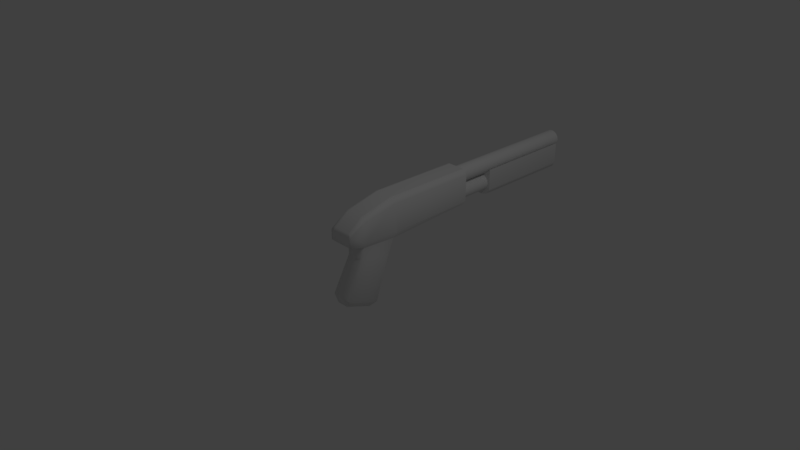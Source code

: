 # Source: TempShotgun.blend  (saved by Blender 2.79.0; exported with 4.5.12 LTS)
import bpy
from mathutils import Matrix  # noqa: F401  (used for matrix-valued properties, if any)

bpy.ops.wm.read_factory_settings(use_empty=True)
scene = bpy.context.scene
scene.name = 'Scene'

# ---- collections
col_collection_1 = bpy.data.collections.new('Collection 1'); scene.collection.children.link(col_collection_1)

# ---- node groups
ng_auto_smooth = bpy.data.node_groups.new('Auto Smooth', 'GeometryNodeTree')
_s = ng_auto_smooth.interface.new_socket(name='Geometry', in_out='OUTPUT', socket_type='NodeSocketGeometry')
_s = ng_auto_smooth.interface.new_socket(name='Geometry', in_out='INPUT', socket_type='NodeSocketGeometry')
_s = ng_auto_smooth.interface.new_socket(name='Angle', in_out='INPUT', socket_type='NodeSocketFloat')
_s.subtype = 'ANGLE'
_s.min_value = 0.0
_s.max_value = 3.142
ng_auto_smooth.is_modifier = True
_N = ng_auto_smooth.nodes; _L = ng_auto_smooth.links
n0 = _N.new('NodeGroupOutput'); n0.name = 'Group Output'; n0.location = (480, -100)
n1 = _N.new('NodeGroupInput'); n1.name = 'Group Input'; n1.location = (-420, -300)
n2 = _N.new('NodeGroupInput'); n2.name = 'Group Input.001'; n2.location = (-60, -100)
n3 = _N.new('GeometryNodeSetShadeSmooth'); n3.name = 'Set Shade Smooth'; n3.location = (120, -100)
n3.domain = 'EDGE'
n4 = _N.new('GeometryNodeSetShadeSmooth'); n4.name = 'Set Shade Smooth.001'; n4.location = (300, -100)
n5 = _N.new('GeometryNodeInputMeshEdgeAngle'); n5.name = 'Edge Angle'; n5.location = (-420, -220)
n6 = _N.new('GeometryNodeInputEdgeSmooth'); n6.name = 'Is Edge Smooth'; n6.location = (-60, -160)
n7 = _N.new('GeometryNodeInputShadeSmooth'); n7.name = 'Is Face Smooth'; n7.location = (-240, -340)
n8 = _N.new('FunctionNodeBooleanMath'); n8.name = 'Boolean Math'; n8.location = (-60, -220)
n9 = _N.new('FunctionNodeCompare'); n9.name = 'Compare'; n9.location = (-240, -180)
n9.operation = 'LESS_EQUAL'
_L.new(n5.outputs[0], n9.inputs[0])
_L.new(n4.outputs[0], n0.inputs[0])
_L.new(n1.outputs[1], n9.inputs[1])
_L.new(n9.outputs[0], n8.inputs[0])
_L.new(n7.outputs[0], n8.inputs[1])
_L.new(n2.outputs[0], n3.inputs[0])
_L.new(n6.outputs[0], n3.inputs[1])
_L.new(n3.outputs[0], n4.inputs[0])
_L.new(n8.outputs[0], n3.inputs[2])
n0.is_active_output = True

# ---- world
world_world = bpy.data.worlds.new('World'); scene.world = world_world
world_world.color = (0.05088, 0.05088, 0.05088)
world_world.use_sun_shadow = False
world_world.sun_shadow_jitter_overblur = 0.0
world_world.cycles.sampling_method = 'MANUAL'

# ---- cameras
cam_camera = bpy.data.cameras.new('Camera')
cam_camera.clip_end = 100.0
cam_camera.lens = 35.0
cam_camera.sensor_width = 32.0
cam_camera.sensor_height = 18.0
cam_camera.ortho_scale = 7.314
cam_camera.dof.focus_distance = 0.0
cam_camera.dof.aperture_fstop = 128.0

# ---- lights
light_lamp = bpy.data.lights.new('Lamp', 'POINT')
light_lamp.transmission_factor = 0.0
light_lamp.cutoff_distance = 30.0
light_lamp.energy = 100.0
light_lamp.shadow_buffer_clip_start = 1.001
light_lamp.shadow_soft_size = 0.1
light_lamp.shadow_maximum_resolution = 0.006
light_lamp.use_absolute_resolution = True

# ---- meshes
me_cube = bpy.data.meshes.new('Cube')
me_cube.from_pydata([(-0.1016, -0.4498, -0.5457), (-0.147, -0.1923, 0.06181), (-0.1016, -0.08497, -0.6898), (-0.147, 0.1915, -0.04478), (0.1018, -0.4498, -0.5457), (0.147, -0.1923, 0.06181), (0.1018, -0.08497, -0.6898), (0.147, 0.1915, -0.04478), (-0.147, -0.2047, 0.2146), (-0.147, 0.2932, 0.1849), (0.147, 0.2932, 0.1849), (0.147, -0.2047, 0.2146), (-0.147, -0.2234, 0.6488), (-0.147, 0.2659, 0.7634), (0.147, 0.2659, 0.7634), (0.147, -0.2234, 0.6488), (0.147, -0.4367, 0.2859), (-0.147, -0.4367, 0.2859), (0.147, -0.4367, 0.4832), (-0.147, -0.4367, 0.4832), (-0.147, 1.597, 0.2476), (0.147, 1.597, 0.2476), (-0.147, 1.597, 0.7634), (0.147, 1.597, 0.7634), (7.59e-08, 1.596, 0.6305), (7.59e-08, 3.687, 0.7509), (7.59e-08, 1.596, 0.7509), (0.03712, 3.687, 0.7201), (0.04609, 1.596, 0.7418), (0.08516, 3.687, 0.7157), (0.08516, 1.596, 0.7157), (0.08962, 3.687, 0.6676), (0.1113, 1.596, 0.6766), (0.1204, 3.687, 0.6305), (0.1204, 1.596, 0.6305), (0.08962, 3.687, 0.5934), (0.1113, 1.596, 0.5844), (0.08516, 3.687, 0.5453), (0.08516, 1.596, 0.5453), (0.03712, 3.687, 0.5409), (0.04609, 1.596, 0.5192), (9.408e-08, 3.687, 0.5101), (9.408e-08, 1.596, 0.5101), (-0.03712, 3.687, 0.5409), (-0.04609, 1.596, 0.5192), (-0.08516, 3.687, 0.5453), (-0.08516, 1.596, 0.5453), (-0.08962, 3.687, 0.5934), (-0.1113, 1.596, 0.5844), (-0.1204, 3.687, 0.6305), (-0.1204, 1.596, 0.6305), (-0.08962, 3.687, 0.6676), (-0.1113, 1.596, 0.6766), (-0.08516, 3.687, 0.7157), (-0.08516, 1.596, 0.7157), (-0.03712, 3.687, 0.7201), (-0.04609, 1.596, 0.7418), (7.59e-08, 2.942, 0.3789), (7.59e-08, 1.596, 0.3789), (7.59e-08, 2.942, 0.4993), (7.59e-08, 1.596, 0.4993), (0.04609, 2.942, 0.4901), (0.04609, 1.596, 0.4901), (0.08516, 2.942, 0.464), (0.08516, 1.596, 0.464), (0.1113, 2.942, 0.4249), (0.1113, 1.596, 0.4249), (0.1204, 2.942, 0.3789), (0.1204, 1.596, 0.3789), (0.1113, 2.942, 0.3328), (0.1113, 1.596, 0.3328), (0.08516, 2.942, 0.2937), (0.08516, 1.596, 0.2937), (0.04609, 2.942, 0.2676), (0.04609, 1.596, 0.2676), (9.408e-08, 2.942, 0.2584), (9.408e-08, 1.596, 0.2584), (-0.04609, 2.942, 0.2676), (-0.04609, 1.596, 0.2676), (-0.08516, 2.942, 0.2937), (-0.08516, 1.596, 0.2937), (-0.1113, 2.942, 0.3328), (-0.1113, 1.596, 0.3328), (-0.1204, 2.942, 0.3789), (-0.1204, 1.596, 0.3789), (-0.1113, 2.942, 0.4249), (-0.1113, 1.596, 0.4249), (-0.08516, 2.942, 0.464), (-0.08516, 1.596, 0.464), (-0.04609, 2.942, 0.4901), (-0.04609, 1.596, 0.4901), (-0.1531, 2.123, 0.2991), (-0.1531, 2.123, 0.6028), (-0.1531, 3.61, 0.2991), (-0.1531, 3.61, 0.6028), (0.1531, 2.123, 0.2991), (0.1531, 2.123, 0.6028), (0.1531, 3.61, 0.2991), (0.1531, 3.61, 0.6028), (0.1174, 3.61, 0.2315), (0.03915, 3.61, 0.1997), (-0.03915, 3.61, 0.1997), (-0.1174, 3.61, 0.2315), (-0.1174, 3.61, 0.565), (-0.03915, 3.61, 0.5183), (0.03915, 3.61, 0.5183), (0.1174, 3.61, 0.565), (-0.1174, 2.123, 0.2315), (-0.03915, 2.123, 0.1997), (0.03915, 2.123, 0.1997), (0.1174, 2.123, 0.2315), (0.1174, 2.123, 0.565), (0.03915, 2.123, 0.5183), (-0.03915, 2.123, 0.5183), (-0.1174, 2.123, 0.565), (-0.1876, 0.2757, 0.6822), (0.1876, 0.2757, 0.6822), (0.1876, -0.2234, 0.5895), (-0.1876, -0.2234, 0.5895), (0.1797, -0.4556, 0.454), (-0.1797, -0.4556, 0.454), (-0.1876, 1.597, 0.6871), (0.1876, 1.597, 0.6871), (0.1876, 0.3249, 0.2745), (0.1876, -0.2234, 0.2915), (0.1764, -0.4587, 0.3074), (0.1876, 1.597, 0.3041), (-0.1876, 0.3249, 0.2745), (-0.1876, -0.2234, 0.2915), (-0.1764, -0.4587, 0.3074), (-0.1876, 1.597, 0.3041), (-0.08129, -0.08431, -0.7139), (-0.09573, 0.2413, -0.05044), (-0.08129, -0.4667, -0.563), (-0.1049, -0.2487, 0.05358), (-0.09573, 0.3543, 0.2047), (-0.1176, -0.2475, 0.2457), (-0.1176, 0.2659, 0.7634), (-0.1176, -0.2234, 0.6488), (-0.1176, -0.4367, 0.2859), (-0.1176, -0.4367, 0.4832), (-0.1176, 1.597, 0.2476), (-0.1176, 1.597, 0.7634), (-0.1501, 1.597, 0.6871), (-0.1438, -0.4556, 0.454), (-0.1411, -0.4587, 0.3074), (-0.1501, 1.597, 0.3041), (0.09687, 0.2413, -0.05044), (0.08225, -0.4667, -0.563), (0.09687, 0.3543, 0.2047), (0.1188, 0.2659, 0.7634), (0.1188, 1.597, 0.2476), (0.1188, 1.597, 0.7634), (0.1515, 1.597, 0.6871), (0.1515, 1.597, 0.3041), (0.08225, -0.08431, -0.7139), (0.106, -0.2487, 0.05358), (0.1188, -0.2475, 0.2457), (0.1188, -0.2234, 0.6488), (0.1188, -0.4367, 0.2859), (0.1188, -0.4367, 0.4832), (0.1452, -0.4556, 0.454), (0.1425, -0.4587, 0.3074), (-0.147, -0.4736, -0.4639), (-0.147, -0.01063, -0.6419), (0.147, -0.01063, -0.6419), (0.147, -0.4736, -0.4639), (-0.1049, -0.505, -0.4198), (-0.09573, 0.03845, -0.6645), (0.106, -0.505, -0.4198), (0.09687, 0.03845, -0.6645), (7.804e-08, 3.687, 0.7275), (0.04609, 3.687, 0.7418), (0.06859, 3.687, 0.6991), (0.1113, 3.687, 0.6766), (0.097, 3.687, 0.6305), (0.1113, 3.687, 0.5844), (0.06859, 3.687, 0.5619), (0.04609, 3.687, 0.5192), (9.426e-08, 3.687, 0.5335), (-0.04609, 3.687, 0.5192), (-0.06859, 3.687, 0.5619), (-0.1113, 3.687, 0.5844), (-0.097, 3.687, 0.6305), (-0.1113, 3.687, 0.6766), (-0.06859, 3.687, 0.6991), (-0.04609, 3.687, 0.7418), (7.59e-08, 1.616, 0.6305), (7.804e-08, 1.616, 0.7275), (0.06859, 1.616, 0.6991), (0.097, 1.616, 0.6305), (0.06859, 1.616, 0.5619), (9.426e-08, 1.616, 0.5335), (-0.06859, 1.616, 0.5619), (-0.097, 1.616, 0.6305), (-0.06859, 1.616, 0.6991), (0.03712, 1.616, 0.7201), (0.08962, 1.616, 0.6676), (0.08962, 1.616, 0.5934), (0.03712, 1.616, 0.5409), (-0.03712, 1.616, 0.5409), (-0.08962, 1.616, 0.5934), (-0.08962, 1.616, 0.6676), (-0.03712, 1.616, 0.7201)], [], [(163, 1, 3, 164), (170, 147, 7, 165), (165, 7, 5, 166), (167, 134, 1, 163), (155, 6, 4, 148), (3, 1, 8, 9), (135, 9, 20, 141), (156, 5, 11, 157), (132, 3, 9, 135), (5, 7, 10, 11), (137, 13, 12, 138), (117, 116, 14, 15), (115, 118, 12, 13), (128, 8, 17, 129), (161, 119, 18, 160), (138, 12, 19, 140), (157, 11, 16, 159), (117, 15, 18, 119), (143, 121, 22, 142), (115, 13, 22, 121), (123, 10, 21, 126), (150, 14, 23, 152), (24, 30, 28, 26), (31, 175, 190, 197), (25, 26, 28, 172), (172, 28, 30, 29), (24, 34, 32, 30), (181, 47, 201, 193), (29, 30, 32, 174), (174, 32, 34, 33), (24, 38, 36, 34), (173, 31, 197, 189), (33, 34, 36, 176), (176, 36, 38, 37), (24, 42, 40, 38), (43, 181, 193, 200), (37, 38, 40, 178), (178, 40, 42, 41), (24, 46, 44, 42), (27, 173, 189, 196), (41, 42, 44, 180), (180, 44, 46, 45), (24, 50, 48, 46), (179, 43, 200, 192), (45, 46, 48, 182), (182, 48, 50, 49), (24, 54, 52, 50), (55, 171, 188, 203), (49, 50, 52, 184), (184, 52, 54, 53), (24, 26, 56, 54), (61, 63, 57, 59), (53, 54, 56, 186), (186, 56, 26, 25), (58, 64, 62, 60), (65, 67, 57, 63), (59, 60, 62, 61), (61, 62, 64, 63), (58, 68, 66, 64), (69, 71, 57, 67), (63, 64, 66, 65), (65, 66, 68, 67), (58, 72, 70, 68), (73, 75, 57, 71), (67, 68, 70, 69), (69, 70, 72, 71), (58, 76, 74, 72), (77, 79, 57, 75), (71, 72, 74, 73), (73, 74, 76, 75), (58, 80, 78, 76), (81, 83, 57, 79), (75, 76, 78, 77), (77, 78, 80, 79), (58, 84, 82, 80), (85, 87, 57, 83), (79, 80, 82, 81), (81, 82, 84, 83), (58, 88, 86, 84), (89, 59, 57, 87), (83, 84, 86, 85), (85, 86, 88, 87), (58, 60, 90, 88), (87, 88, 90, 89), (89, 90, 60, 59), (91, 92, 94, 93), (99, 106, 98, 97), (97, 98, 96, 95), (107, 114, 92, 91), (99, 97, 95, 110), (103, 94, 92, 114), (98, 106, 111, 96), (106, 105, 112, 111), (105, 104, 113, 112), (104, 103, 114, 113), (93, 102, 107, 91), (102, 101, 108, 107), (101, 100, 109, 108), (100, 99, 110, 109), (95, 96, 111, 110), (110, 111, 112, 109), (109, 112, 113, 108), (108, 113, 114, 107), (93, 94, 103, 102), (102, 103, 104, 101), (101, 104, 105, 100), (100, 105, 106, 99), (14, 116, 122, 23), (127, 115, 121, 130), (146, 130, 121, 143), (124, 117, 119, 125), (162, 125, 119, 161), (12, 118, 120, 19), (127, 128, 118, 115), (124, 123, 116, 117), (11, 10, 123, 124), (9, 8, 128, 127), (159, 16, 125, 162), (11, 124, 125, 16), (141, 20, 130, 146), (9, 127, 130, 20), (116, 123, 126, 122), (118, 128, 129, 120), (151, 141, 146, 154), (17, 139, 145, 129), (129, 145, 144, 120), (154, 146, 143, 153), (13, 137, 142, 22), (153, 143, 142, 152), (8, 136, 139, 17), (158, 138, 140, 160), (120, 144, 140, 19), (150, 137, 138, 158), (147, 132, 135, 149), (1, 134, 136, 8), (149, 135, 141, 151), (2, 131, 133, 0), (169, 156, 134, 167), (164, 3, 132, 168), (166, 5, 156, 169), (10, 149, 151, 21), (7, 147, 149, 10), (14, 150, 158, 15), (15, 158, 160, 18), (122, 153, 152, 23), (126, 154, 153, 122), (21, 151, 154, 126), (139, 159, 162, 145), (145, 162, 161, 144), (137, 150, 152, 142), (136, 157, 159, 139), (144, 161, 160, 140), (134, 156, 157, 136), (131, 155, 148, 133), (168, 132, 147, 170), (131, 168, 170, 155), (4, 166, 169, 148), (2, 164, 168, 131), (148, 169, 167, 133), (133, 167, 163, 0), (6, 165, 166, 4), (155, 170, 165, 6), (0, 163, 164, 2), (171, 27, 196, 188), (27, 171, 25, 172), (173, 27, 172, 29), (31, 173, 29, 174), (175, 31, 174, 33), (35, 175, 33, 176), (177, 35, 176, 37), (39, 177, 37, 178), (179, 39, 178, 41), (43, 179, 41, 180), (181, 43, 180, 45), (47, 181, 45, 182), (183, 47, 182, 49), (51, 183, 49, 184), (185, 51, 184, 53), (55, 185, 53, 186), (171, 55, 186, 25), (197, 190, 187, 189), (198, 191, 187, 190), (199, 192, 187, 191), (200, 193, 187, 192), (201, 194, 187, 193), (202, 195, 187, 194), (203, 188, 187, 195), (196, 189, 187, 188), (47, 183, 194, 201), (175, 35, 198, 190), (183, 51, 202, 194), (35, 177, 191, 198), (51, 185, 195, 202), (177, 39, 199, 191), (185, 55, 203, 195), (39, 179, 192, 199)])
me_cube.polygons.foreach_set('use_smooth', [1, 1, 1, 1, 1, 1, 1, 1, 1, 1, 1, 1, 1, 1, 1, 1, 1, 1, 1, 1, 1, 1, 0, 1, 1, 1, 0, 1, 1, 1, 0, 1, 1, 1, 0, 1, 1, 1, 0, 1, 1, 1, 0, 1, 1, 1, 0, 1, 1, 1, 0, 0, 1, 1, 0, 0, 1, 1, 0, 0, 1, 1, 0, 0, 1, 1, 0, 0, 1, 1, 0, 0, 1, 1, 0, 0, 1, 1, 0, 0, 1, 1, 0, 1, 1, 1, 0, 1, 0, 1, 1, 1, 1, 1, 1, 1, 1, 1, 1, 0, 0, 0, 0, 0, 0, 0, 0, 1, 1, 1, 1, 1, 1, 1, 1, 1, 1, 1, 1, 1, 1, 1, 1, 1, 1, 1, 1, 1, 1, 1, 1, 1, 1, 1, 1, 1, 1, 1, 1, 1, 1, 1, 1, 1, 1, 1, 1, 1, 1, 1, 1, 1, 1, 1, 1, 1, 1, 1, 1, 1, 1, 1, 1, 1, 0, 0, 0, 0, 0, 0, 0, 0, 0, 0, 0, 0, 0, 0, 0, 0, 0, 0, 0, 0, 0, 0, 0, 0, 1, 1, 1, 1, 1, 1, 1, 1])
_k = set([(8, 9), (8, 17), (9, 20), (9, 127), (10, 11), (10, 21), (10, 123), (11, 16), (13, 115), (14, 116), (115, 127), (116, 123)])
me_cube.attributes.new('sharp_edge', 'BOOLEAN', 'EDGE').data.foreach_set('value', [ (min(e.vertices), max(e.vertices)) in _k for e in me_cube.edges])
me_cube.use_remesh_preserve_volume = False
me_cube.use_remesh_preserve_attributes = False
me_cube.use_mirror_vertex_groups = False
me_cube.update()

# ---- objects
ob_cube = bpy.data.objects.new('Cube', me_cube)
ob_lamp = bpy.data.objects.new('Lamp', light_lamp)
ob_camera = bpy.data.objects.new('Camera', cam_camera)

# ---- transforms, parenting, visibility, modifiers, constraints
ob_cube.location = (0.0, 0.0, 0.0)
ob_cube.lineart.crease_threshold = 0.0
_m = ob_cube.modifiers.new('Auto Smooth', 'NODES')
_m.node_group = ng_auto_smooth
_gi = [s.identifier for s in ng_auto_smooth.interface.items_tree if s.item_type == 'SOCKET' and s.in_out == 'INPUT']
_m[_gi[1]] = 1.241  # Angle
ob_lamp.location = (4.076, 1.005, 5.904)
ob_lamp.rotation_euler = (0.6503, 0.05522, 1.866)
ob_lamp.lock_rotations_4d = False
ob_lamp.empty_display_type = 'ARROWS'
ob_lamp.color = (0.0, 0.0, 0.0, 0.0)
ob_lamp.lineart.crease_threshold = 0.0
ob_camera.location = (7.481, -6.508, 5.344)
ob_camera.rotation_euler = (1.109, 0.0, 0.8149)
ob_camera.lock_rotations_4d = False
ob_camera.empty_display_type = 'ARROWS'
ob_camera.color = (0.0, 0.0, 0.0, 0.0)
ob_camera.display_type = 'WIRE'
ob_camera.lineart.crease_threshold = 0.0

# ---- collection membership
col_collection_1.objects.link(ob_cube)
col_collection_1.objects.link(ob_lamp)
col_collection_1.objects.link(ob_camera)

# ---- scene / render settings (as saved in the file)
scene.camera = ob_camera
scene.frame_start = 1; scene.frame_end = 250; scene.frame_set(1)
scene.render.engine = 'BLENDER_EEVEE_NEXT'
scene.render.resolution_percentage = 50
scene.render.dither_intensity = 0.0
scene.cycles.use_denoising = False
scene.cycles.samples = 128
scene.cycles.sampling_pattern = 'TABULATED_SOBOL'
scene.cycles.use_adaptive_sampling = False
scene.cycles.use_light_tree = False
scene.cycles.blur_glossy = 0.0
scene.cycles.sample_clamp_indirect = 0.0
scene.view_settings.view_transform = 'Standard'
bpy.context.view_layer.update()
